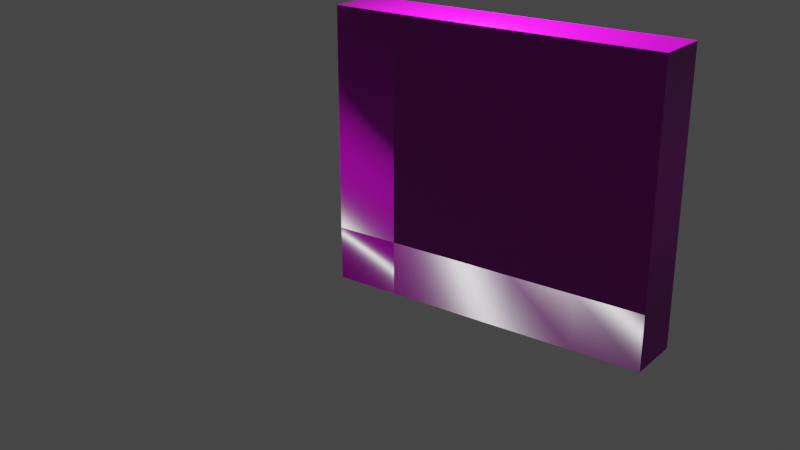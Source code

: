 # Source: wall.blend  (saved by Blender 3.4.6; exported with 4.5.12 LTS)
import bpy
from mathutils import Matrix  # noqa: F401  (used for matrix-valued properties, if any)

bpy.ops.wm.read_factory_settings(use_empty=True)
scene = bpy.context.scene
scene.name = 'Scene'

# ---- collections
col_collection = bpy.data.collections.new('Collection'); scene.collection.children.link(col_collection)

# ---- images (referenced by path relative to the original .blend; pixels are not part of the script)
import os
ASSET_DIR = os.environ.get("B2B_ASSET_DIR", "")  # directory of the original .blend (textures are referenced by path, not embedded)
HERE = os.path.dirname(os.path.abspath(__file__))  # packed textures are extracted next to this script under _unpacked/

def load_image(name, relpath, width, height, colorspace="sRGB"):
    """Load a texture the original file referenced (path relative to the .blend, or extracted next to this script)."""
    p = next((c for c in (os.path.join(HERE, relpath), os.path.join(ASSET_DIR, relpath)) if relpath and os.path.exists(c)), "")
    if p:
        img = bpy.data.images.load(p, check_existing=True)
        img.name = name
    else:  # same state as the original file: an image datablock whose file is absent (Cycles renders it pink)
        img = bpy.data.images.new(name, width, height)
        img.source = "FILE"
        img.filepath = "//" + (relpath or name)
    img.colorspace_settings.name = colorspace
    return img
img_bricks076c_1k_displacement_jpg = load_image('Bricks076C_1K_Displacement.jpg', 'Bricks076C_1K_Displacement.jpg', 1024, 1024, 'Non-Color')
img_bricks076c_1k_color_jpg = load_image('Bricks076C_1K_Color.jpg', 'Bricks076C_1K_Color.jpg', 1024, 1024, 'sRGB')
img_bricks076c_1k_roughness_jpg = load_image('Bricks076C_1K_Roughness.jpg', 'Bricks076C_1K_Roughness.jpg', 1024, 1024, 'Non-Color')
img_bricks076c_1k_normalgl_jpg = load_image('Bricks076C_1K_NormalGL.jpg', 'Bricks076C_1K_NormalGL.jpg', 1024, 1024, 'Non-Color')
img_bricks076c_1k_ambientocclusion_jpg = load_image('Bricks076C_1K_AmbientOcclusion.jpg', 'Bricks076C_1K_AmbientOcclusion.jpg', 1024, 1024, 'Non-Color')
img_bricks075b_1k_displacement_jpg = load_image('Bricks075B_1K_Displacement.jpg', 'Bricks075B_1K_Displacement.jpg', 1024, 1024, 'Non-Color')
img_bricks075b_1k_color_jpg = load_image('Bricks075B_1K_Color.jpg', 'Bricks075B_1K_Color.jpg', 1024, 1024, 'sRGB')
img_bricks075b_1k_roughness_jpg = load_image('Bricks075B_1K_Roughness.jpg', 'Bricks075B_1K_Roughness.jpg', 1024, 1024, 'Non-Color')
img_bricks075b_1k_normalgl_jpg = load_image('Bricks075B_1K_NormalGL.jpg', 'Bricks075B_1K_NormalGL.jpg', 1024, 1024, 'Non-Color')
img_bricks075b_1k_ambientocclusion_jpg = load_image('Bricks075B_1K_AmbientOcclusion.jpg', 'Bricks075B_1K_AmbientOcclusion.jpg', 1024, 1024, 'Non-Color')

# ---- materials (node trees are filled in below, after node groups)
mat_material = bpy.data.materials.new('Material')
mat_material.alpha_threshold = 0.0
mat_material.use_transparent_shadow = False
mat_material.roughness = 0.5
mat_material.line_color = (0.0, 0.0, 0.0, 1.0)
mat_material_001 = bpy.data.materials.new('Material.001')
mat_material_001.use_transparent_shadow = False

# ---- material node trees
mat_material.use_nodes = True; mat_material.node_tree.nodes.clear()
_N = mat_material.node_tree.nodes; _L = mat_material.node_tree.links
n0 = _N.new('ShaderNodeOutputMaterial'); n0.name = 'Material Output'; n0.location = (300, 300)
n1 = _N.new('ShaderNodeBsdfPrincipled'); n1.name = 'Principled BSDF'; n1.location = (10, 300)
n1.distribution = 'GGX'
n1.subsurface_method = 'RANDOM_WALK_SKIN'
n1.inputs[3].default_value = 1.45
n1.inputs[27].default_value = (0.0, 0.0, 0.0, 1.0)
n1.inputs[28].default_value = 1.0
n2 = _N.new('ShaderNodeTexImage'); n2.name = 'Image Texture'; n2.location = (86, -1150)
n2.label = 'Displacement'
n2.image = img_bricks076c_1k_displacement_jpg
n3 = _N.new('ShaderNodeDisplacement'); n3.name = 'Displacement'; n3.location = (110, -400)
n3.inputs[2].default_value = 1.0
n4 = _N.new('ShaderNodeTexImage'); n4.name = 'Image Texture.001'; n4.location = (86, -310)
n4.label = 'Base Color'
n4.image = img_bricks076c_1k_color_jpg
n5 = _N.new('ShaderNodeTexImage'); n5.name = 'Image Texture.002'; n5.location = (86, -590)
n5.label = 'Roughness'
n5.image = img_bricks076c_1k_roughness_jpg
n6 = _N.new('ShaderNodeTexImage'); n6.name = 'Image Texture.003'; n6.location = (86, -870)
n6.label = 'Normal'
n6.image = img_bricks076c_1k_normalgl_jpg
n7 = _N.new('ShaderNodeNormalMap'); n7.name = 'Normal Map'; n7.location = (-240, -340)
n8 = _N.new('ShaderNodeTexImage'); n8.name = 'Image Texture.004'; n8.location = (86, -30)
n8.label = 'Ambient Occlusion'
n8.image = img_bricks076c_1k_ambientocclusion_jpg
n9 = _N.new('ShaderNodeMapping'); n9.name = 'Mapping'; n9.location = (230, -30)
n10 = _N.new('NodeReroute'); n10.name = 'Reroute'; n10.location = (36, -700)
n10.width = 16
n10.socket_idname = 'NodeSocketVector'
n11 = _N.new('ShaderNodeTexCoord'); n11.name = 'Texture Coordinate'; n11.location = (30, -30)
n12 = _N.new('NodeFrame'); n12.name = 'Frame'; n12.location = (-1270, 330)
n12.label = 'Mapping'
n12.width = 400
n13 = _N.new('NodeFrame'); n13.name = 'Frame.001'; n13.location = (-626, 530)
n13.label = 'Textures'
n13.width = 356
n2.parent = n13
n4.parent = n13
n5.parent = n13
n6.parent = n13
n8.parent = n13
n9.parent = n12
n10.parent = n13
n11.parent = n12
_L.new(n1.outputs[0], n0.inputs[0])
_L.new(n2.outputs[0], n3.inputs[0])
_L.new(n3.outputs[0], n0.inputs[2])
_L.new(n4.outputs[0], n1.inputs[0])
_L.new(n5.outputs[0], n1.inputs[2])
_L.new(n6.outputs[0], n7.inputs[1])
_L.new(n7.outputs[0], n1.inputs[5])
_L.new(n10.outputs[0], n8.inputs[0])
_L.new(n10.outputs[0], n4.inputs[0])
_L.new(n10.outputs[0], n5.inputs[0])
_L.new(n10.outputs[0], n6.inputs[0])
_L.new(n10.outputs[0], n2.inputs[0])
_L.new(n9.outputs[0], n10.inputs[0])
_L.new(n11.outputs[2], n9.inputs[0])
n0.is_active_output = True
mat_material_001.use_nodes = True; mat_material_001.node_tree.nodes.clear()
_N = mat_material_001.node_tree.nodes; _L = mat_material_001.node_tree.links
n0 = _N.new('ShaderNodeOutputMaterial'); n0.name = 'Material Output'; n0.location = (300, 300)
n1 = _N.new('ShaderNodeBsdfPrincipled'); n1.name = 'Principled BSDF'; n1.location = (10, 300)
n1.distribution = 'GGX'
n1.subsurface_method = 'RANDOM_WALK_SKIN'
n1.inputs[3].default_value = 1.45
n1.inputs[27].default_value = (0.0, 0.0, 0.0, 1.0)
n1.inputs[28].default_value = 1.0
n2 = _N.new('ShaderNodeTexImage'); n2.name = 'Image Texture'; n2.location = (86, -1150)
n2.label = 'Displacement'
n2.image = img_bricks075b_1k_displacement_jpg
n3 = _N.new('ShaderNodeDisplacement'); n3.name = 'Displacement'; n3.location = (110, -400)
n3.inputs[2].default_value = 1.0
n4 = _N.new('ShaderNodeTexImage'); n4.name = 'Image Texture.001'; n4.location = (86, -310)
n4.label = 'Base Color'
n4.image = img_bricks075b_1k_color_jpg
n5 = _N.new('ShaderNodeTexImage'); n5.name = 'Image Texture.002'; n5.location = (86, -590)
n5.label = 'Roughness'
n5.image = img_bricks075b_1k_roughness_jpg
n6 = _N.new('ShaderNodeTexImage'); n6.name = 'Image Texture.003'; n6.location = (86, -870)
n6.label = 'Normal'
n6.image = img_bricks075b_1k_normalgl_jpg
n7 = _N.new('ShaderNodeNormalMap'); n7.name = 'Normal Map'; n7.location = (-240, -340)
n8 = _N.new('ShaderNodeTexImage'); n8.name = 'Image Texture.004'; n8.location = (86, -30)
n8.label = 'Ambient Occlusion'
n8.image = img_bricks075b_1k_ambientocclusion_jpg
n9 = _N.new('ShaderNodeMapping'); n9.name = 'Mapping'; n9.location = (230, -30)
n10 = _N.new('NodeReroute'); n10.name = 'Reroute'; n10.location = (36, -700)
n10.width = 16
n10.socket_idname = 'NodeSocketVector'
n11 = _N.new('ShaderNodeTexCoord'); n11.name = 'Texture Coordinate'; n11.location = (30, -30)
n12 = _N.new('NodeFrame'); n12.name = 'Frame'; n12.location = (-1270, 330)
n12.label = 'Mapping'
n12.width = 400
n13 = _N.new('NodeFrame'); n13.name = 'Frame.001'; n13.location = (-626, 530)
n13.label = 'Textures'
n13.width = 356
n2.parent = n13
n4.parent = n13
n5.parent = n13
n6.parent = n13
n8.parent = n13
n9.parent = n12
n10.parent = n13
n11.parent = n12
_L.new(n1.outputs[0], n0.inputs[0])
_L.new(n2.outputs[0], n3.inputs[0])
_L.new(n3.outputs[0], n0.inputs[2])
_L.new(n4.outputs[0], n1.inputs[0])
_L.new(n5.outputs[0], n1.inputs[2])
_L.new(n6.outputs[0], n7.inputs[1])
_L.new(n7.outputs[0], n1.inputs[5])
_L.new(n10.outputs[0], n8.inputs[0])
_L.new(n10.outputs[0], n4.inputs[0])
_L.new(n10.outputs[0], n5.inputs[0])
_L.new(n10.outputs[0], n6.inputs[0])
_L.new(n10.outputs[0], n2.inputs[0])
_L.new(n9.outputs[0], n10.inputs[0])
_L.new(n11.outputs[2], n9.inputs[0])
n0.is_active_output = True

# ---- world
world_world = bpy.data.worlds.new('World'); scene.world = world_world
world_world.use_nodes = True; world_world.node_tree.nodes.clear()
_N = world_world.node_tree.nodes; _L = world_world.node_tree.links
n0 = _N.new('ShaderNodeOutputWorld'); n0.name = 'World Output'; n0.location = (300, 300)
n1 = _N.new('ShaderNodeBackground'); n1.name = 'Background'; n1.location = (10, 300)
n1.inputs[0].default_value = (0.05088, 0.05088, 0.05088, 1.0)
_L.new(n1.outputs[0], n0.inputs[0])
n0.is_active_output = True
world_world.color = (0.05088, 0.05088, 0.05088)
world_world.use_sun_shadow = False
world_world.sun_shadow_jitter_overblur = 0.0

# ---- cameras
cam_camera = bpy.data.cameras.new('Camera')
cam_camera.clip_end = 100.0
cam_camera.ortho_scale = 7.314

# ---- lights
light_light = bpy.data.lights.new('Light', 'POINT')
light_light.transmission_factor = 0.0
light_light.energy = 1000.0
light_light.shadow_soft_size = 0.1
light_light.shadow_maximum_resolution = 0.006
light_light.use_absolute_resolution = True

# ---- meshes
me_cube = bpy.data.meshes.new('Cube')
me_cube.from_pydata([(1.0, 1.0, -0.02067), (1.0, 1.0, -1.0), (1.0, -1.0, -0.02067), (1.0, -1.0, -1.0), (0.6667, 1.0, -1.0), (0.6667, -1.0, -0.02067), (0.6667, -1.0, -1.0), (0.6667, 1.0, -0.02067), (1.0, 0.6, -0.02067), (1.0, 0.2, -0.02067), (1.0, -0.2, -0.02067), (1.0, -0.6, -0.02067), (1.0, -0.6, -1.0), (1.0, -0.2, -1.0), (1.0, 0.2, -1.0), (1.0, 0.6, -1.0), (0.6667, 0.6, -1.0), (0.6667, 0.2, -1.0), (0.6667, -0.2, -1.0), (0.6667, -0.6, -1.0), (0.6667, 0.6, -0.02067), (0.6667, 0.2, -0.02067), (0.6667, -0.2, -0.02067), (0.6667, -0.6, -0.02067), (1.0, -0.6, 3.994), (1.0, -1.0, 3.994), (0.6667, 1.0, 3.994), (1.0, 1.0, 3.994), (0.6667, -1.0, 3.994), (0.6667, -0.6, 3.994), (1.0, 0.6, 3.994), (1.0, 0.2, 3.994), (1.0, -0.2, 3.994), (0.6667, 0.6, 3.994), (0.6667, 0.2, 3.994), (0.6667, -0.2, 3.994)], [], [(19, 12, 3, 6), (12, 11, 2, 3), (4, 7, 0, 1), (3, 2, 5, 6), (2, 11, 24, 25), (10, 9, 31, 32), (9, 8, 30, 31), (1, 0, 8, 15), (15, 8, 9, 14), (14, 9, 10, 13), (13, 10, 11, 12), (4, 1, 15, 16), (16, 15, 14, 17), (17, 14, 13, 18), (18, 13, 12, 19), (8, 0, 27, 30), (24, 29, 28, 25), (6, 5, 23, 19), (19, 23, 22, 18), (27, 26, 33, 30), (30, 33, 34, 31), (31, 34, 35, 32), (32, 35, 29, 24), (18, 22, 21, 17), (11, 10, 32, 24), (20, 21, 34, 33), (17, 21, 20, 16), (21, 22, 35, 34), (7, 4, 16, 20), (26, 7, 20, 33), (22, 23, 29, 35), (5, 2, 25, 28), (0, 7, 26, 27), (23, 5, 28, 29)])
_uv = me_cube.uv_layers.new(name='UVMap')
_uv.uv.foreach_set('vector', [0.3333, 0.7, 0.375, 0.7, 0.375, 0.75, 0.3333, 0.75, 0.1858, 0.0, 0.1858, 0.1961, 0.002317, 0.1961, 0.002317, 0.0, 0.3731, 0.0, 0.3731, 0.1961, 0.2486, 0.1961, 0.2486, 0.0, 0.375, 0.75, 0.625, 0.75, 0.625, 0.7917, 0.375, 0.7917, 0.002317, 0.1961, 0.1858, 0.1961, 0.1858, 1.0, 0.002316, 1.0, 0.3693, 0.1961, 0.5528, 0.1961, 0.5528, 1.0, 0.3693, 1.0, 0.5528, 0.1961, 0.7363, 0.1961, 0.7363, 1.0, 0.5528, 1.0, 0.9199, 0.0, 0.9199, 0.1961, 0.7363, 0.1961, 0.7363, 0.0, 0.7363, 0.0, 0.7363, 0.1961, 0.5528, 0.1961, 0.5528, 0.0, 0.5528, 0.0, 0.5528, 0.1961, 0.3693, 0.1961, 0.3693, 0.0, 0.3693, 0.0, 0.3693, 0.1961, 0.1858, 0.1961, 0.1858, 0.0, 0.3333, 0.5, 0.375, 0.5, 0.375, 0.55, 0.3333, 0.55, 0.3333, 0.55, 0.375, 0.55, 0.375, 0.6, 0.3333, 0.6, 0.3333, 0.6, 0.375, 0.6, 0.375, 0.65, 0.3333, 0.65, 0.3333, 0.65, 0.375, 0.65, 0.375, 0.7, 0.3333, 0.7, 0.7363, 0.1961, 0.9199, 0.1961, 0.9199, 1.0, 0.7363, 1.0, 0.625, 0.7, 0.6667, 0.7, 0.6667, 0.75, 0.625, 0.75, 0.375, 0.7917, 0.625, 0.7917, 0.8731, 2.98e-08, 0.3333, 0.7, 0.3333, 0.7, 0.8731, 2.98e-08, 0.7515, 2.98e-08, 0.3333, 0.65, 0.625, 0.5, 0.6667, 0.5, 0.6667, 0.55, 0.625, 0.55, 0.625, 0.55, 0.6667, 0.55, 0.6667, 0.6, 0.625, 0.6, 0.625, 0.6, 0.6667, 0.6, 0.6667, 0.65, 0.625, 0.65, 0.625, 0.65, 0.6667, 0.65, 0.6667, 0.7, 0.625, 0.7, 0.3333, 0.65, 0.7515, 2.98e-08, 0.63, 0.0, 0.3333, 0.6, 0.1858, 0.1961, 0.3693, 0.1961, 0.3693, 1.0, 0.1858, 1.0, 0.5084, 0.0, 0.63, 0.0, 0.63, 1.0, 0.5084, 1.0, 0.3333, 0.6, 0.63, 0.0, 0.5084, 0.0, 0.3333, 0.55, 0.63, 0.0, 0.7515, 2.98e-08, 0.7515, 1.0, 0.63, 1.0, 0.3731, 0.1961, 0.3333, 0.5, 0.3333, 0.55, 0.5084, 0.0, 0.3731, 1.0, 0.3731, 0.1961, 0.5084, 0.0, 0.5084, 1.0, 0.7515, 2.98e-08, 0.8731, 2.98e-08, 0.8731, 1.0, 0.7515, 1.0, 0.625, 0.7917, 0.625, 0.75, 0.625, 0.75, 0.625, 0.7917, 0.2486, 0.1961, 0.3731, 0.1961, 0.3731, 1.0, 0.2486, 1.0, 0.8731, 2.98e-08, 0.9946, 2.98e-08, 0.9946, 1.0, 0.8731, 1.0])
me_cube.materials.append(mat_material)
me_cube.materials.append(mat_material_001)
me_cube.use_mirror_vertex_groups = False
me_cube.update()

# ---- objects
ob_cube = bpy.data.objects.new('Cube', me_cube)
ob_light = bpy.data.objects.new('Light', light_light)
ob_camera = bpy.data.objects.new('Camera', cam_camera)

# ---- transforms, parenting, visibility, modifiers, constraints
ob_cube.location = (0.0, 0.0, 0.0)
ob_cube.scale = (2.973, 2.973, 1.0)
ob_cube.lock_rotations_4d = False
ob_cube.empty_display_type = 'ARROWS'
ob_cube.lineart.crease_threshold = 0.0
ob_light.location = (1.653, 0.5814, 4.932)
ob_light.rotation_euler = (0.6503, 0.05522, 1.866)
ob_light.lock_rotations_4d = False
ob_light.empty_display_type = 'ARROWS'
ob_light.color = (0.0, 0.0, 0.0, 0.0)
ob_light.lineart.crease_threshold = 0.0
ob_camera.location = (-12.29, -9.083, 7.429)
ob_camera.rotation_euler = (1.193, -5.488e-09, -0.926)
ob_camera.lock_rotations_4d = False
ob_camera.empty_display_type = 'ARROWS'
ob_camera.color = (0.0, 0.0, 0.0, 0.0)
ob_camera.display_type = 'WIRE'
ob_camera.lineart.crease_threshold = 0.0

# ---- collection membership
col_collection.objects.link(ob_cube)
col_collection.objects.link(ob_light)
col_collection.objects.link(ob_camera)

# ---- scene / render settings (as saved in the file)
scene.camera = ob_camera
scene.frame_start = 1; scene.frame_end = 250; scene.frame_set(1)
scene.render.engine = 'BLENDER_EEVEE_NEXT'
scene.cycles.sampling_pattern = 'TABULATED_SOBOL'
scene.cycles.use_light_tree = False
scene.view_settings.view_transform = 'Filmic'
bpy.context.view_layer.update()
